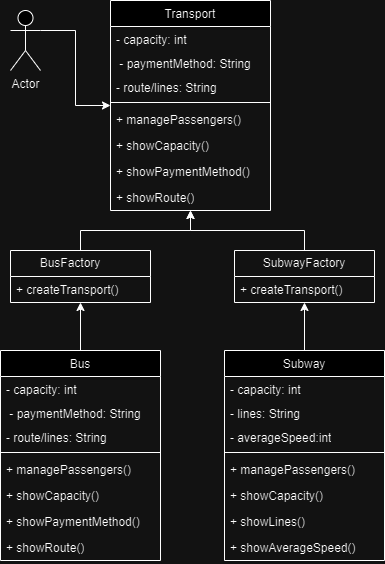

The diagram above was exported from draw.io. Its source (the exported page's mxGraphModel, read from the mxfile embedded in the PNG):
<mxGraphModel dx="880" dy="468" grid="1" gridSize="10" guides="1" tooltips="1" connect="1" arrows="1" fold="1" page="1" pageScale="1" pageWidth="827" pageHeight="1169" math="0" shadow="0">
  <root>
    <mxCell id="0" />
    <mxCell id="1" parent="0" />
    <mxCell id="l7YkNPzj68DDRnyzNwqU-10" value="&lt;span style=&quot;font-weight: 400;&quot;&gt;Transport&lt;/span&gt;" style="swimlane;fontStyle=1;align=center;verticalAlign=top;childLayout=stackLayout;horizontal=1;startSize=26;horizontalStack=0;resizeParent=1;resizeParentMax=0;resizeLast=0;collapsible=1;marginBottom=0;whiteSpace=wrap;html=1;" vertex="1" parent="1">
      <mxGeometry x="140" y="190" width="160" height="210" as="geometry" />
    </mxCell>
    <mxCell id="l7YkNPzj68DDRnyzNwqU-19" value="- capacity: int" style="text;strokeColor=none;fillColor=none;align=left;verticalAlign=top;spacingLeft=4;spacingRight=4;overflow=hidden;rotatable=0;points=[[0,0.5],[1,0.5]];portConstraint=eastwest;whiteSpace=wrap;html=1;" vertex="1" parent="l7YkNPzj68DDRnyzNwqU-10">
      <mxGeometry y="26" width="160" height="24" as="geometry" />
    </mxCell>
    <mxCell id="l7YkNPzj68DDRnyzNwqU-18" value="&amp;nbsp;- paymentMethod: String" style="text;strokeColor=none;fillColor=none;align=left;verticalAlign=top;spacingLeft=4;spacingRight=4;overflow=hidden;rotatable=0;points=[[0,0.5],[1,0.5]];portConstraint=eastwest;whiteSpace=wrap;html=1;" vertex="1" parent="l7YkNPzj68DDRnyzNwqU-10">
      <mxGeometry y="50" width="160" height="24" as="geometry" />
    </mxCell>
    <mxCell id="l7YkNPzj68DDRnyzNwqU-11" value="- route/lines: String" style="text;strokeColor=none;fillColor=none;align=left;verticalAlign=top;spacingLeft=4;spacingRight=4;overflow=hidden;rotatable=0;points=[[0,0.5],[1,0.5]];portConstraint=eastwest;whiteSpace=wrap;html=1;" vertex="1" parent="l7YkNPzj68DDRnyzNwqU-10">
      <mxGeometry y="74" width="160" height="24" as="geometry" />
    </mxCell>
    <mxCell id="l7YkNPzj68DDRnyzNwqU-12" value="" style="line;strokeWidth=1;fillColor=none;align=left;verticalAlign=middle;spacingTop=-1;spacingLeft=3;spacingRight=3;rotatable=0;labelPosition=right;points=[];portConstraint=eastwest;strokeColor=inherit;" vertex="1" parent="l7YkNPzj68DDRnyzNwqU-10">
      <mxGeometry y="98" width="160" height="8" as="geometry" />
    </mxCell>
    <mxCell id="l7YkNPzj68DDRnyzNwqU-17" value="+ managePassengers()&amp;nbsp;" style="text;strokeColor=none;fillColor=none;align=left;verticalAlign=top;spacingLeft=4;spacingRight=4;overflow=hidden;rotatable=0;points=[[0,0.5],[1,0.5]];portConstraint=eastwest;whiteSpace=wrap;html=1;" vertex="1" parent="l7YkNPzj68DDRnyzNwqU-10">
      <mxGeometry y="106" width="160" height="26" as="geometry" />
    </mxCell>
    <mxCell id="l7YkNPzj68DDRnyzNwqU-20" value="+ showCapacity()&amp;nbsp; &amp;nbsp;" style="text;strokeColor=none;fillColor=none;align=left;verticalAlign=top;spacingLeft=4;spacingRight=4;overflow=hidden;rotatable=0;points=[[0,0.5],[1,0.5]];portConstraint=eastwest;whiteSpace=wrap;html=1;" vertex="1" parent="l7YkNPzj68DDRnyzNwqU-10">
      <mxGeometry y="132" width="160" height="26" as="geometry" />
    </mxCell>
    <mxCell id="l7YkNPzj68DDRnyzNwqU-30" value="+ showPaymentMethod()" style="text;strokeColor=none;fillColor=none;align=left;verticalAlign=top;spacingLeft=4;spacingRight=4;overflow=hidden;rotatable=0;points=[[0,0.5],[1,0.5]];portConstraint=eastwest;whiteSpace=wrap;html=1;" vertex="1" parent="l7YkNPzj68DDRnyzNwqU-10">
      <mxGeometry y="158" width="160" height="26" as="geometry" />
    </mxCell>
    <mxCell id="l7YkNPzj68DDRnyzNwqU-13" value="+ showRoute()" style="text;strokeColor=none;fillColor=none;align=left;verticalAlign=top;spacingLeft=4;spacingRight=4;overflow=hidden;rotatable=0;points=[[0,0.5],[1,0.5]];portConstraint=eastwest;whiteSpace=wrap;html=1;" vertex="1" parent="l7YkNPzj68DDRnyzNwqU-10">
      <mxGeometry y="184" width="160" height="26" as="geometry" />
    </mxCell>
    <mxCell id="l7YkNPzj68DDRnyzNwqU-56" style="edgeStyle=orthogonalEdgeStyle;rounded=0;orthogonalLoop=1;jettySize=auto;html=1;exitX=0.5;exitY=0;exitDx=0;exitDy=0;" edge="1" parent="1" source="l7YkNPzj68DDRnyzNwqU-22" target="l7YkNPzj68DDRnyzNwqU-10">
      <mxGeometry relative="1" as="geometry" />
    </mxCell>
    <mxCell id="l7YkNPzj68DDRnyzNwqU-22" value="&lt;span style=&quot;text-align: left;&quot;&gt;BusFactory&amp;nbsp; &amp;nbsp; &amp;nbsp;&amp;nbsp;&lt;/span&gt;" style="swimlane;fontStyle=0;childLayout=stackLayout;horizontal=1;startSize=26;fillColor=none;horizontalStack=0;resizeParent=1;resizeParentMax=0;resizeLast=0;collapsible=1;marginBottom=0;whiteSpace=wrap;html=1;" vertex="1" parent="1">
      <mxGeometry x="40" y="440" width="140" height="52" as="geometry" />
    </mxCell>
    <mxCell id="l7YkNPzj68DDRnyzNwqU-23" value="+ createTransport()&amp;nbsp;" style="text;strokeColor=none;fillColor=none;align=left;verticalAlign=top;spacingLeft=4;spacingRight=4;overflow=hidden;rotatable=0;points=[[0,0.5],[1,0.5]];portConstraint=eastwest;whiteSpace=wrap;html=1;" vertex="1" parent="l7YkNPzj68DDRnyzNwqU-22">
      <mxGeometry y="26" width="140" height="26" as="geometry" />
    </mxCell>
    <mxCell id="l7YkNPzj68DDRnyzNwqU-57" style="edgeStyle=orthogonalEdgeStyle;rounded=0;orthogonalLoop=1;jettySize=auto;html=1;exitX=0.5;exitY=0;exitDx=0;exitDy=0;" edge="1" parent="1" source="l7YkNPzj68DDRnyzNwqU-26" target="l7YkNPzj68DDRnyzNwqU-10">
      <mxGeometry relative="1" as="geometry" />
    </mxCell>
    <mxCell id="l7YkNPzj68DDRnyzNwqU-26" value="&lt;span style=&quot;text-align: left;&quot;&gt;SubwayFactory&lt;/span&gt;" style="swimlane;fontStyle=0;childLayout=stackLayout;horizontal=1;startSize=26;fillColor=none;horizontalStack=0;resizeParent=1;resizeParentMax=0;resizeLast=0;collapsible=1;marginBottom=0;whiteSpace=wrap;html=1;" vertex="1" parent="1">
      <mxGeometry x="264" y="440" width="140" height="52" as="geometry" />
    </mxCell>
    <mxCell id="l7YkNPzj68DDRnyzNwqU-27" value="+ createTransport()&amp;nbsp;" style="text;strokeColor=none;fillColor=none;align=left;verticalAlign=top;spacingLeft=4;spacingRight=4;overflow=hidden;rotatable=0;points=[[0,0.5],[1,0.5]];portConstraint=eastwest;whiteSpace=wrap;html=1;" vertex="1" parent="l7YkNPzj68DDRnyzNwqU-26">
      <mxGeometry y="26" width="140" height="26" as="geometry" />
    </mxCell>
    <mxCell id="l7YkNPzj68DDRnyzNwqU-58" style="edgeStyle=orthogonalEdgeStyle;rounded=0;orthogonalLoop=1;jettySize=auto;html=1;exitX=0.5;exitY=0;exitDx=0;exitDy=0;" edge="1" parent="1" source="l7YkNPzj68DDRnyzNwqU-35" target="l7YkNPzj68DDRnyzNwqU-22">
      <mxGeometry relative="1" as="geometry" />
    </mxCell>
    <mxCell id="l7YkNPzj68DDRnyzNwqU-35" value="&lt;span style=&quot;font-weight: 400; text-align: left;&quot;&gt;Bus&lt;/span&gt;" style="swimlane;fontStyle=1;align=center;verticalAlign=top;childLayout=stackLayout;horizontal=1;startSize=26;horizontalStack=0;resizeParent=1;resizeParentMax=0;resizeLast=0;collapsible=1;marginBottom=0;whiteSpace=wrap;html=1;" vertex="1" parent="1">
      <mxGeometry x="30" y="540" width="160" height="210" as="geometry" />
    </mxCell>
    <mxCell id="l7YkNPzj68DDRnyzNwqU-36" value="- capacity: int" style="text;strokeColor=none;fillColor=none;align=left;verticalAlign=top;spacingLeft=4;spacingRight=4;overflow=hidden;rotatable=0;points=[[0,0.5],[1,0.5]];portConstraint=eastwest;whiteSpace=wrap;html=1;" vertex="1" parent="l7YkNPzj68DDRnyzNwqU-35">
      <mxGeometry y="26" width="160" height="24" as="geometry" />
    </mxCell>
    <mxCell id="l7YkNPzj68DDRnyzNwqU-37" value="&amp;nbsp;- paymentMethod: String" style="text;strokeColor=none;fillColor=none;align=left;verticalAlign=top;spacingLeft=4;spacingRight=4;overflow=hidden;rotatable=0;points=[[0,0.5],[1,0.5]];portConstraint=eastwest;whiteSpace=wrap;html=1;" vertex="1" parent="l7YkNPzj68DDRnyzNwqU-35">
      <mxGeometry y="50" width="160" height="24" as="geometry" />
    </mxCell>
    <mxCell id="l7YkNPzj68DDRnyzNwqU-38" value="- route/lines: String" style="text;strokeColor=none;fillColor=none;align=left;verticalAlign=top;spacingLeft=4;spacingRight=4;overflow=hidden;rotatable=0;points=[[0,0.5],[1,0.5]];portConstraint=eastwest;whiteSpace=wrap;html=1;" vertex="1" parent="l7YkNPzj68DDRnyzNwqU-35">
      <mxGeometry y="74" width="160" height="24" as="geometry" />
    </mxCell>
    <mxCell id="l7YkNPzj68DDRnyzNwqU-39" value="" style="line;strokeWidth=1;fillColor=none;align=left;verticalAlign=middle;spacingTop=-1;spacingLeft=3;spacingRight=3;rotatable=0;labelPosition=right;points=[];portConstraint=eastwest;strokeColor=inherit;" vertex="1" parent="l7YkNPzj68DDRnyzNwqU-35">
      <mxGeometry y="98" width="160" height="8" as="geometry" />
    </mxCell>
    <mxCell id="l7YkNPzj68DDRnyzNwqU-40" value="+ managePassengers()&amp;nbsp;" style="text;strokeColor=none;fillColor=none;align=left;verticalAlign=top;spacingLeft=4;spacingRight=4;overflow=hidden;rotatable=0;points=[[0,0.5],[1,0.5]];portConstraint=eastwest;whiteSpace=wrap;html=1;" vertex="1" parent="l7YkNPzj68DDRnyzNwqU-35">
      <mxGeometry y="106" width="160" height="26" as="geometry" />
    </mxCell>
    <mxCell id="l7YkNPzj68DDRnyzNwqU-41" value="+ showCapacity()&amp;nbsp; &amp;nbsp;" style="text;strokeColor=none;fillColor=none;align=left;verticalAlign=top;spacingLeft=4;spacingRight=4;overflow=hidden;rotatable=0;points=[[0,0.5],[1,0.5]];portConstraint=eastwest;whiteSpace=wrap;html=1;" vertex="1" parent="l7YkNPzj68DDRnyzNwqU-35">
      <mxGeometry y="132" width="160" height="26" as="geometry" />
    </mxCell>
    <mxCell id="l7YkNPzj68DDRnyzNwqU-42" value="+ showPaymentMethod()" style="text;strokeColor=none;fillColor=none;align=left;verticalAlign=top;spacingLeft=4;spacingRight=4;overflow=hidden;rotatable=0;points=[[0,0.5],[1,0.5]];portConstraint=eastwest;whiteSpace=wrap;html=1;" vertex="1" parent="l7YkNPzj68DDRnyzNwqU-35">
      <mxGeometry y="158" width="160" height="26" as="geometry" />
    </mxCell>
    <mxCell id="l7YkNPzj68DDRnyzNwqU-43" value="+ showRoute()" style="text;strokeColor=none;fillColor=none;align=left;verticalAlign=top;spacingLeft=4;spacingRight=4;overflow=hidden;rotatable=0;points=[[0,0.5],[1,0.5]];portConstraint=eastwest;whiteSpace=wrap;html=1;" vertex="1" parent="l7YkNPzj68DDRnyzNwqU-35">
      <mxGeometry y="184" width="160" height="26" as="geometry" />
    </mxCell>
    <mxCell id="l7YkNPzj68DDRnyzNwqU-59" style="edgeStyle=orthogonalEdgeStyle;rounded=0;orthogonalLoop=1;jettySize=auto;html=1;exitX=0.5;exitY=0;exitDx=0;exitDy=0;" edge="1" parent="1" source="l7YkNPzj68DDRnyzNwqU-44" target="l7YkNPzj68DDRnyzNwqU-26">
      <mxGeometry relative="1" as="geometry" />
    </mxCell>
    <mxCell id="l7YkNPzj68DDRnyzNwqU-44" value="&lt;span style=&quot;font-weight: 400; text-align: left;&quot;&gt;Subway&lt;/span&gt;" style="swimlane;fontStyle=1;align=center;verticalAlign=top;childLayout=stackLayout;horizontal=1;startSize=26;horizontalStack=0;resizeParent=1;resizeParentMax=0;resizeLast=0;collapsible=1;marginBottom=0;whiteSpace=wrap;html=1;" vertex="1" parent="1">
      <mxGeometry x="254" y="540" width="160" height="210" as="geometry" />
    </mxCell>
    <mxCell id="l7YkNPzj68DDRnyzNwqU-45" value="- capacity: int" style="text;strokeColor=none;fillColor=none;align=left;verticalAlign=top;spacingLeft=4;spacingRight=4;overflow=hidden;rotatable=0;points=[[0,0.5],[1,0.5]];portConstraint=eastwest;whiteSpace=wrap;html=1;" vertex="1" parent="l7YkNPzj68DDRnyzNwqU-44">
      <mxGeometry y="26" width="160" height="24" as="geometry" />
    </mxCell>
    <mxCell id="l7YkNPzj68DDRnyzNwqU-46" value="- lines: String" style="text;strokeColor=none;fillColor=none;align=left;verticalAlign=top;spacingLeft=4;spacingRight=4;overflow=hidden;rotatable=0;points=[[0,0.5],[1,0.5]];portConstraint=eastwest;whiteSpace=wrap;html=1;" vertex="1" parent="l7YkNPzj68DDRnyzNwqU-44">
      <mxGeometry y="50" width="160" height="24" as="geometry" />
    </mxCell>
    <mxCell id="l7YkNPzj68DDRnyzNwqU-47" value="- averageSpeed:int" style="text;strokeColor=none;fillColor=none;align=left;verticalAlign=top;spacingLeft=4;spacingRight=4;overflow=hidden;rotatable=0;points=[[0,0.5],[1,0.5]];portConstraint=eastwest;whiteSpace=wrap;html=1;" vertex="1" parent="l7YkNPzj68DDRnyzNwqU-44">
      <mxGeometry y="74" width="160" height="24" as="geometry" />
    </mxCell>
    <mxCell id="l7YkNPzj68DDRnyzNwqU-48" value="" style="line;strokeWidth=1;fillColor=none;align=left;verticalAlign=middle;spacingTop=-1;spacingLeft=3;spacingRight=3;rotatable=0;labelPosition=right;points=[];portConstraint=eastwest;strokeColor=inherit;" vertex="1" parent="l7YkNPzj68DDRnyzNwqU-44">
      <mxGeometry y="98" width="160" height="8" as="geometry" />
    </mxCell>
    <mxCell id="l7YkNPzj68DDRnyzNwqU-49" value="+ managePassengers()&amp;nbsp;" style="text;strokeColor=none;fillColor=none;align=left;verticalAlign=top;spacingLeft=4;spacingRight=4;overflow=hidden;rotatable=0;points=[[0,0.5],[1,0.5]];portConstraint=eastwest;whiteSpace=wrap;html=1;" vertex="1" parent="l7YkNPzj68DDRnyzNwqU-44">
      <mxGeometry y="106" width="160" height="26" as="geometry" />
    </mxCell>
    <mxCell id="l7YkNPzj68DDRnyzNwqU-50" value="+ showCapacity()&amp;nbsp; &amp;nbsp;" style="text;strokeColor=none;fillColor=none;align=left;verticalAlign=top;spacingLeft=4;spacingRight=4;overflow=hidden;rotatable=0;points=[[0,0.5],[1,0.5]];portConstraint=eastwest;whiteSpace=wrap;html=1;" vertex="1" parent="l7YkNPzj68DDRnyzNwqU-44">
      <mxGeometry y="132" width="160" height="26" as="geometry" />
    </mxCell>
    <mxCell id="l7YkNPzj68DDRnyzNwqU-51" value="+ showLines()" style="text;strokeColor=none;fillColor=none;align=left;verticalAlign=top;spacingLeft=4;spacingRight=4;overflow=hidden;rotatable=0;points=[[0,0.5],[1,0.5]];portConstraint=eastwest;whiteSpace=wrap;html=1;" vertex="1" parent="l7YkNPzj68DDRnyzNwqU-44">
      <mxGeometry y="158" width="160" height="26" as="geometry" />
    </mxCell>
    <mxCell id="l7YkNPzj68DDRnyzNwqU-52" value="+ showAverageSpeed()" style="text;strokeColor=none;fillColor=none;align=left;verticalAlign=top;spacingLeft=4;spacingRight=4;overflow=hidden;rotatable=0;points=[[0,0.5],[1,0.5]];portConstraint=eastwest;whiteSpace=wrap;html=1;" vertex="1" parent="l7YkNPzj68DDRnyzNwqU-44">
      <mxGeometry y="184" width="160" height="26" as="geometry" />
    </mxCell>
    <mxCell id="l7YkNPzj68DDRnyzNwqU-55" style="edgeStyle=orthogonalEdgeStyle;rounded=0;orthogonalLoop=1;jettySize=auto;html=1;exitX=1;exitY=0.3333333333333333;exitDx=0;exitDy=0;exitPerimeter=0;" edge="1" parent="1" source="l7YkNPzj68DDRnyzNwqU-54" target="l7YkNPzj68DDRnyzNwqU-10">
      <mxGeometry relative="1" as="geometry" />
    </mxCell>
    <mxCell id="l7YkNPzj68DDRnyzNwqU-54" value="Actor" style="shape=umlActor;verticalLabelPosition=bottom;verticalAlign=top;html=1;" vertex="1" parent="1">
      <mxGeometry x="40" y="200" width="30" height="60" as="geometry" />
    </mxCell>
  </root>
</mxGraphModel>